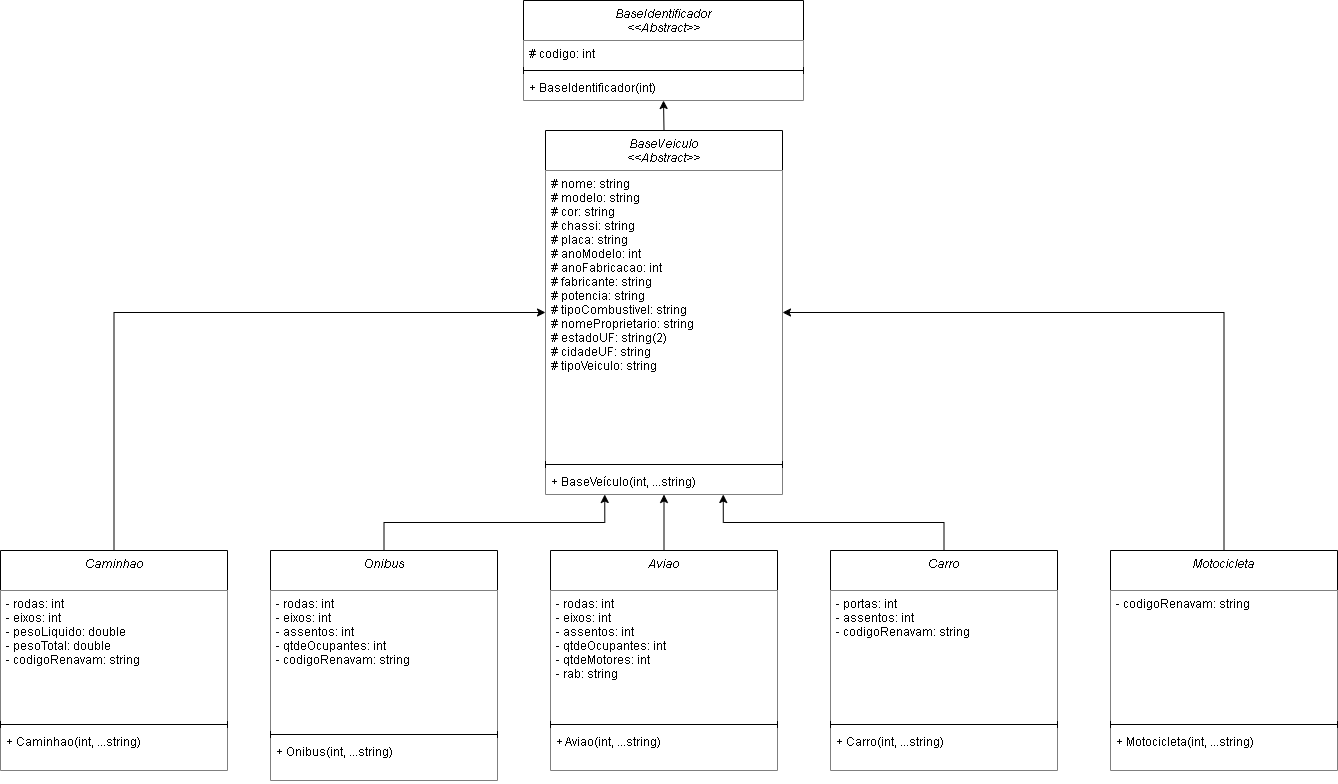

The diagram above was exported from draw.io. Its source (the exported page's mxGraphModel, read from the mxfile embedded in the PNG):
<mxGraphModel dx="1666" dy="454" grid="1" gridSize="10" guides="1" tooltips="1" connect="1" arrows="1" fold="1" page="1" pageScale="1" pageWidth="827" pageHeight="1169" math="0" shadow="0">
  <root>
    <mxCell id="WIyWlLk6GJQsqaUBKTNV-0" />
    <mxCell id="WIyWlLk6GJQsqaUBKTNV-1" parent="WIyWlLk6GJQsqaUBKTNV-0" />
    <mxCell id="H-5vEXhapMnXdz9t79wf-0" value="BaseIdentificador&#10;&lt;&lt;Abstract&gt;&gt;" style="swimlane;fontStyle=2;align=center;verticalAlign=top;childLayout=stackLayout;horizontal=1;startSize=40;horizontalStack=0;resizeParent=1;resizeLast=0;collapsible=1;marginBottom=0;rounded=0;shadow=0;strokeWidth=1;fillColor=default;strokeColor=default;fillStyle=solid;" parent="WIyWlLk6GJQsqaUBKTNV-1" vertex="1">
      <mxGeometry x="273" y="120" width="280" height="100" as="geometry">
        <mxRectangle x="230" y="140" width="160" height="26" as="alternateBounds" />
      </mxGeometry>
    </mxCell>
    <mxCell id="H-5vEXhapMnXdz9t79wf-1" value="# codigo: int" style="text;align=left;verticalAlign=top;spacingLeft=4;spacingRight=4;overflow=hidden;rotatable=0;points=[[0,0.5],[1,0.5]];portConstraint=eastwest;fillColor=default;strokeColor=none;fillStyle=solid;" parent="H-5vEXhapMnXdz9t79wf-0" vertex="1">
      <mxGeometry y="40" width="280" height="26" as="geometry" />
    </mxCell>
    <mxCell id="H-5vEXhapMnXdz9t79wf-2" value="" style="line;html=1;strokeWidth=1;align=left;verticalAlign=middle;spacingTop=-1;spacingLeft=3;spacingRight=3;rotatable=0;labelPosition=right;points=[];portConstraint=eastwest;fillColor=default;strokeColor=default;fillStyle=solid;" parent="H-5vEXhapMnXdz9t79wf-0" vertex="1">
      <mxGeometry y="66" width="280" height="8" as="geometry" />
    </mxCell>
    <mxCell id="H-5vEXhapMnXdz9t79wf-3" value="+ BaseIdentificador(int)" style="text;align=left;verticalAlign=top;spacingLeft=4;spacingRight=4;overflow=hidden;rotatable=0;points=[[0,0.5],[1,0.5]];portConstraint=eastwest;fillColor=default;strokeColor=none;fillStyle=solid;" parent="H-5vEXhapMnXdz9t79wf-0" vertex="1">
      <mxGeometry y="74" width="280" height="26" as="geometry" />
    </mxCell>
    <mxCell id="H-5vEXhapMnXdz9t79wf-4" style="edgeStyle=orthogonalEdgeStyle;rounded=0;orthogonalLoop=1;jettySize=auto;html=1;exitX=0.5;exitY=0;exitDx=0;exitDy=0;entryX=0.5;entryY=1;entryDx=0;entryDy=0;" parent="WIyWlLk6GJQsqaUBKTNV-1" source="H-5vEXhapMnXdz9t79wf-5" target="H-5vEXhapMnXdz9t79wf-0" edge="1">
      <mxGeometry relative="1" as="geometry" />
    </mxCell>
    <mxCell id="H-5vEXhapMnXdz9t79wf-5" value="BaseVeiculo&#10;&lt;&lt;Abstract&gt;&gt;" style="swimlane;fontStyle=2;align=center;verticalAlign=top;childLayout=stackLayout;horizontal=1;startSize=40;horizontalStack=0;resizeParent=1;resizeLast=0;collapsible=1;marginBottom=0;rounded=0;shadow=0;strokeWidth=1;fillColor=default;strokeColor=default;swimlaneLine=1;perimeterSpacing=0;" parent="WIyWlLk6GJQsqaUBKTNV-1" vertex="1">
      <mxGeometry x="295" y="250" width="237" height="364" as="geometry">
        <mxRectangle x="230" y="140" width="160" height="26" as="alternateBounds" />
      </mxGeometry>
    </mxCell>
    <mxCell id="H-5vEXhapMnXdz9t79wf-6" value="# nome: string&#10;# modelo: string&#10;# cor: string&#10;# chassi: string&#10;# placa: string&#10;# anoModelo: int&#10;# anoFabricacao: int&#10;# fabricante: string&#10;# potencia: string&#10;# tipoCombustivel: string&#10;# nomeProprietario: string&#10;# estadoUF: string(2)&#10;# cidadeUF: string&#10;# tipoVeiculo: string&#10;" style="text;align=left;verticalAlign=top;spacingLeft=4;spacingRight=4;overflow=hidden;rotatable=0;points=[[0,0.5],[1,0.5]];portConstraint=eastwest;fillColor=default;strokeColor=none;" parent="H-5vEXhapMnXdz9t79wf-5" vertex="1">
      <mxGeometry y="40" width="237" height="290" as="geometry" />
    </mxCell>
    <mxCell id="H-5vEXhapMnXdz9t79wf-7" value="" style="line;html=1;strokeWidth=1;align=left;verticalAlign=middle;spacingTop=-1;spacingLeft=3;spacingRight=3;rotatable=0;labelPosition=right;points=[];portConstraint=eastwest;fillColor=default;strokeColor=#000000;" parent="H-5vEXhapMnXdz9t79wf-5" vertex="1">
      <mxGeometry y="330" width="237" height="8" as="geometry" />
    </mxCell>
    <mxCell id="H-5vEXhapMnXdz9t79wf-8" value="+ BaseVeículo(int, ...string)" style="text;align=left;verticalAlign=top;spacingLeft=4;spacingRight=4;overflow=hidden;rotatable=0;points=[[0,0.5],[1,0.5]];portConstraint=eastwest;fillColor=default;strokeColor=none;" parent="H-5vEXhapMnXdz9t79wf-5" vertex="1">
      <mxGeometry y="338" width="237" height="26" as="geometry" />
    </mxCell>
    <mxCell id="H-5vEXhapMnXdz9t79wf-68" style="edgeStyle=orthogonalEdgeStyle;rounded=0;orthogonalLoop=1;jettySize=auto;html=1;exitX=0.5;exitY=0;exitDx=0;exitDy=0;entryX=0;entryY=0.5;entryDx=0;entryDy=0;" parent="WIyWlLk6GJQsqaUBKTNV-1" source="H-5vEXhapMnXdz9t79wf-10" target="H-5vEXhapMnXdz9t79wf-5" edge="1">
      <mxGeometry relative="1" as="geometry" />
    </mxCell>
    <mxCell id="H-5vEXhapMnXdz9t79wf-10" value="Caminhao" style="swimlane;fontStyle=2;align=center;verticalAlign=top;childLayout=stackLayout;horizontal=1;startSize=40;horizontalStack=0;resizeParent=1;resizeLast=0;collapsible=1;marginBottom=0;rounded=0;shadow=0;strokeWidth=1;" parent="WIyWlLk6GJQsqaUBKTNV-1" vertex="1">
      <mxGeometry x="-250" y="670" width="227" height="220" as="geometry">
        <mxRectangle x="230" y="140" width="160" height="26" as="alternateBounds" />
      </mxGeometry>
    </mxCell>
    <mxCell id="H-5vEXhapMnXdz9t79wf-11" value="- rodas: int&#10;- eixos: int&#10;- pesoLiquido: double&#10;- pesoTotal: double&#10;- codigoRenavam: string" style="text;align=left;verticalAlign=top;spacingLeft=4;spacingRight=4;overflow=hidden;rotatable=0;points=[[0,0.5],[1,0.5]];portConstraint=eastwest;fillColor=default;" parent="H-5vEXhapMnXdz9t79wf-10" vertex="1">
      <mxGeometry y="40" width="227" height="130" as="geometry" />
    </mxCell>
    <mxCell id="H-5vEXhapMnXdz9t79wf-12" value="" style="line;html=1;strokeWidth=1;align=left;verticalAlign=middle;spacingTop=-1;spacingLeft=3;spacingRight=3;rotatable=0;labelPosition=right;points=[];portConstraint=eastwest;" parent="H-5vEXhapMnXdz9t79wf-10" vertex="1">
      <mxGeometry y="170" width="227" height="8" as="geometry" />
    </mxCell>
    <mxCell id="H-5vEXhapMnXdz9t79wf-13" value="+ Caminhao(int, ...string)" style="text;align=left;verticalAlign=top;spacingLeft=4;spacingRight=4;overflow=hidden;rotatable=0;points=[[0,0.5],[1,0.5]];portConstraint=eastwest;fillColor=default;" parent="H-5vEXhapMnXdz9t79wf-10" vertex="1">
      <mxGeometry y="178" width="227" height="42" as="geometry" />
    </mxCell>
    <mxCell id="H-5vEXhapMnXdz9t79wf-65" style="edgeStyle=orthogonalEdgeStyle;rounded=0;orthogonalLoop=1;jettySize=auto;html=1;exitX=0.5;exitY=0;exitDx=0;exitDy=0;entryX=0.75;entryY=1;entryDx=0;entryDy=0;" parent="WIyWlLk6GJQsqaUBKTNV-1" source="H-5vEXhapMnXdz9t79wf-44" target="H-5vEXhapMnXdz9t79wf-5" edge="1">
      <mxGeometry relative="1" as="geometry" />
    </mxCell>
    <mxCell id="H-5vEXhapMnXdz9t79wf-44" value="Carro&#10;" style="swimlane;fontStyle=2;align=center;verticalAlign=top;childLayout=stackLayout;horizontal=1;startSize=40;horizontalStack=0;resizeParent=1;resizeLast=0;collapsible=1;marginBottom=0;rounded=0;shadow=0;strokeWidth=1;" parent="WIyWlLk6GJQsqaUBKTNV-1" vertex="1">
      <mxGeometry x="580" y="670" width="227" height="220" as="geometry">
        <mxRectangle x="230" y="140" width="160" height="26" as="alternateBounds" />
      </mxGeometry>
    </mxCell>
    <mxCell id="H-5vEXhapMnXdz9t79wf-45" value="- portas: int&#10;- assentos: int&#10;- codigoRenavam: string" style="text;align=left;verticalAlign=top;spacingLeft=4;spacingRight=4;overflow=hidden;rotatable=0;points=[[0,0.5],[1,0.5]];portConstraint=eastwest;fillColor=default;" parent="H-5vEXhapMnXdz9t79wf-44" vertex="1">
      <mxGeometry y="40" width="227" height="130" as="geometry" />
    </mxCell>
    <mxCell id="H-5vEXhapMnXdz9t79wf-46" value="" style="line;html=1;strokeWidth=1;align=left;verticalAlign=middle;spacingTop=-1;spacingLeft=3;spacingRight=3;rotatable=0;labelPosition=right;points=[];portConstraint=eastwest;" parent="H-5vEXhapMnXdz9t79wf-44" vertex="1">
      <mxGeometry y="170" width="227" height="8" as="geometry" />
    </mxCell>
    <mxCell id="H-5vEXhapMnXdz9t79wf-47" value="+ Carro(int, ...string)" style="text;align=left;verticalAlign=top;spacingLeft=4;spacingRight=4;overflow=hidden;rotatable=0;points=[[0,0.5],[1,0.5]];portConstraint=eastwest;fillColor=default;" parent="H-5vEXhapMnXdz9t79wf-44" vertex="1">
      <mxGeometry y="178" width="227" height="42" as="geometry" />
    </mxCell>
    <mxCell id="H-5vEXhapMnXdz9t79wf-67" style="edgeStyle=orthogonalEdgeStyle;rounded=0;orthogonalLoop=1;jettySize=auto;html=1;exitX=0.5;exitY=0;exitDx=0;exitDy=0;entryX=0.25;entryY=1;entryDx=0;entryDy=0;" parent="WIyWlLk6GJQsqaUBKTNV-1" source="H-5vEXhapMnXdz9t79wf-48" target="H-5vEXhapMnXdz9t79wf-5" edge="1">
      <mxGeometry relative="1" as="geometry" />
    </mxCell>
    <mxCell id="H-5vEXhapMnXdz9t79wf-48" value="Onibus" style="swimlane;fontStyle=2;align=center;verticalAlign=top;childLayout=stackLayout;horizontal=1;startSize=40;horizontalStack=0;resizeParent=1;resizeLast=0;collapsible=1;marginBottom=0;rounded=0;shadow=0;strokeWidth=1;" parent="WIyWlLk6GJQsqaUBKTNV-1" vertex="1">
      <mxGeometry x="20" y="670" width="227" height="230" as="geometry">
        <mxRectangle x="230" y="140" width="160" height="26" as="alternateBounds" />
      </mxGeometry>
    </mxCell>
    <mxCell id="H-5vEXhapMnXdz9t79wf-49" value="- rodas: int&#10;- eixos: int&#10;- assentos: int&#10;- qtdeOcupantes: int&#10;- codigoRenavam: string&#10;" style="text;align=left;verticalAlign=top;spacingLeft=4;spacingRight=4;overflow=hidden;rotatable=0;points=[[0,0.5],[1,0.5]];portConstraint=eastwest;fillColor=default;" parent="H-5vEXhapMnXdz9t79wf-48" vertex="1">
      <mxGeometry y="40" width="227" height="140" as="geometry" />
    </mxCell>
    <mxCell id="H-5vEXhapMnXdz9t79wf-50" value="" style="line;html=1;strokeWidth=1;align=left;verticalAlign=middle;spacingTop=-1;spacingLeft=3;spacingRight=3;rotatable=0;labelPosition=right;points=[];portConstraint=eastwest;" parent="H-5vEXhapMnXdz9t79wf-48" vertex="1">
      <mxGeometry y="180" width="227" height="8" as="geometry" />
    </mxCell>
    <mxCell id="H-5vEXhapMnXdz9t79wf-51" value="+ Onibus(int, ...string)" style="text;align=left;verticalAlign=top;spacingLeft=4;spacingRight=4;overflow=hidden;rotatable=0;points=[[0,0.5],[1,0.5]];portConstraint=eastwest;fillColor=default;" parent="H-5vEXhapMnXdz9t79wf-48" vertex="1">
      <mxGeometry y="188" width="227" height="42" as="geometry" />
    </mxCell>
    <mxCell id="H-5vEXhapMnXdz9t79wf-66" style="edgeStyle=orthogonalEdgeStyle;rounded=0;orthogonalLoop=1;jettySize=auto;html=1;exitX=0.5;exitY=0;exitDx=0;exitDy=0;entryX=1;entryY=0.5;entryDx=0;entryDy=0;" parent="WIyWlLk6GJQsqaUBKTNV-1" source="H-5vEXhapMnXdz9t79wf-52" target="H-5vEXhapMnXdz9t79wf-5" edge="1">
      <mxGeometry relative="1" as="geometry" />
    </mxCell>
    <mxCell id="H-5vEXhapMnXdz9t79wf-52" value="Motocicleta&#10;" style="swimlane;fontStyle=2;align=center;verticalAlign=top;childLayout=stackLayout;horizontal=1;startSize=40;horizontalStack=0;resizeParent=1;resizeLast=0;collapsible=1;marginBottom=0;rounded=0;shadow=0;strokeWidth=1;" parent="WIyWlLk6GJQsqaUBKTNV-1" vertex="1">
      <mxGeometry x="860" y="670" width="227" height="220" as="geometry">
        <mxRectangle x="230" y="140" width="160" height="26" as="alternateBounds" />
      </mxGeometry>
    </mxCell>
    <mxCell id="H-5vEXhapMnXdz9t79wf-53" value="- codigoRenavam: string" style="text;align=left;verticalAlign=top;spacingLeft=4;spacingRight=4;overflow=hidden;rotatable=0;points=[[0,0.5],[1,0.5]];portConstraint=eastwest;fillColor=default;" parent="H-5vEXhapMnXdz9t79wf-52" vertex="1">
      <mxGeometry y="40" width="227" height="130" as="geometry" />
    </mxCell>
    <mxCell id="H-5vEXhapMnXdz9t79wf-54" value="" style="line;html=1;strokeWidth=1;align=left;verticalAlign=middle;spacingTop=-1;spacingLeft=3;spacingRight=3;rotatable=0;labelPosition=right;points=[];portConstraint=eastwest;" parent="H-5vEXhapMnXdz9t79wf-52" vertex="1">
      <mxGeometry y="170" width="227" height="8" as="geometry" />
    </mxCell>
    <mxCell id="H-5vEXhapMnXdz9t79wf-55" value="+ Motocicleta(int, ...string)&#10;" style="text;align=left;verticalAlign=top;spacingLeft=4;spacingRight=4;overflow=hidden;rotatable=0;points=[[0,0.5],[1,0.5]];portConstraint=eastwest;fillColor=default;" parent="H-5vEXhapMnXdz9t79wf-52" vertex="1">
      <mxGeometry y="178" width="227" height="42" as="geometry" />
    </mxCell>
    <mxCell id="H-5vEXhapMnXdz9t79wf-64" style="edgeStyle=orthogonalEdgeStyle;rounded=0;orthogonalLoop=1;jettySize=auto;html=1;exitX=0.5;exitY=0;exitDx=0;exitDy=0;entryX=0.5;entryY=1;entryDx=0;entryDy=0;" parent="WIyWlLk6GJQsqaUBKTNV-1" source="H-5vEXhapMnXdz9t79wf-56" target="H-5vEXhapMnXdz9t79wf-5" edge="1">
      <mxGeometry relative="1" as="geometry" />
    </mxCell>
    <mxCell id="H-5vEXhapMnXdz9t79wf-56" value="Aviao&#10;" style="swimlane;fontStyle=2;align=center;verticalAlign=top;childLayout=stackLayout;horizontal=1;startSize=40;horizontalStack=0;resizeParent=1;resizeLast=0;collapsible=1;marginBottom=0;rounded=0;shadow=0;strokeWidth=1;" parent="WIyWlLk6GJQsqaUBKTNV-1" vertex="1">
      <mxGeometry x="300" y="670" width="227" height="220" as="geometry">
        <mxRectangle x="230" y="140" width="160" height="26" as="alternateBounds" />
      </mxGeometry>
    </mxCell>
    <mxCell id="H-5vEXhapMnXdz9t79wf-57" value="- rodas: int&#10;- eixos: int&#10;- assentos: int&#10;- qtdeOcupantes: int&#10;- qtdeMotores: int&#10;- rab: string&#10;" style="text;align=left;verticalAlign=top;spacingLeft=4;spacingRight=4;overflow=hidden;rotatable=0;points=[[0,0.5],[1,0.5]];portConstraint=eastwest;fillColor=default;" parent="H-5vEXhapMnXdz9t79wf-56" vertex="1">
      <mxGeometry y="40" width="227" height="130" as="geometry" />
    </mxCell>
    <mxCell id="H-5vEXhapMnXdz9t79wf-58" value="" style="line;html=1;strokeWidth=1;align=left;verticalAlign=middle;spacingTop=-1;spacingLeft=3;spacingRight=3;rotatable=0;labelPosition=right;points=[];portConstraint=eastwest;" parent="H-5vEXhapMnXdz9t79wf-56" vertex="1">
      <mxGeometry y="170" width="227" height="8" as="geometry" />
    </mxCell>
    <mxCell id="H-5vEXhapMnXdz9t79wf-59" value="+ Aviao(int, ...string)" style="text;align=left;verticalAlign=top;spacingLeft=4;spacingRight=4;overflow=hidden;rotatable=0;points=[[0,0.5],[1,0.5]];portConstraint=eastwest;fillColor=default;" parent="H-5vEXhapMnXdz9t79wf-56" vertex="1">
      <mxGeometry y="178" width="227" height="42" as="geometry" />
    </mxCell>
  </root>
</mxGraphModel>